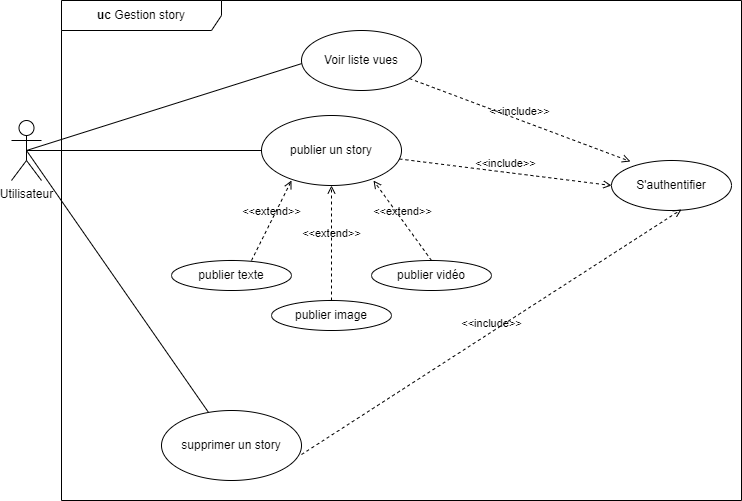

The diagram above was exported from draw.io. Its source (the exported page's mxGraphModel, read from the mxfile embedded in the PNG):
<mxGraphModel dx="1434" dy="836" grid="1" gridSize="10" guides="1" tooltips="1" connect="1" arrows="1" fold="1" page="1" pageScale="1" pageWidth="827" pageHeight="1169" math="0" shadow="0">
  <root>
    <mxCell id="0" />
    <mxCell id="1" parent="0" />
    <mxCell id="64h6jpxEdhvU-3GYfL0T-1" value="Utilisateur" style="shape=umlActor;verticalLabelPosition=bottom;verticalAlign=top;html=1;outlineConnect=0;" vertex="1" parent="1">
      <mxGeometry x="40" y="300" width="30" height="60" as="geometry" />
    </mxCell>
    <mxCell id="64h6jpxEdhvU-3GYfL0T-4" value="" style="endArrow=none;html=1;rounded=0;exitX=0.5;exitY=0.5;exitDx=0;exitDy=0;exitPerimeter=0;" edge="1" parent="1" source="64h6jpxEdhvU-3GYfL0T-1">
      <mxGeometry width="50" height="50" relative="1" as="geometry">
        <mxPoint x="140" y="338.691304347826" as="sourcePoint" />
        <mxPoint x="290" y="330" as="targetPoint" />
      </mxGeometry>
    </mxCell>
    <mxCell id="64h6jpxEdhvU-3GYfL0T-5" value="publier un story" style="ellipse;whiteSpace=wrap;html=1;" vertex="1" parent="1">
      <mxGeometry x="290" y="295" width="140" height="70" as="geometry" />
    </mxCell>
    <mxCell id="64h6jpxEdhvU-3GYfL0T-6" value="&amp;lt;&amp;lt;extend&amp;gt;&amp;gt;" style="html=1;verticalAlign=bottom;labelBackgroundColor=none;endArrow=open;endFill=0;dashed=1;rounded=0;" edge="1" parent="1">
      <mxGeometry width="160" relative="1" as="geometry">
        <mxPoint x="280" y="440" as="sourcePoint" />
        <mxPoint x="320" y="360" as="targetPoint" />
      </mxGeometry>
    </mxCell>
    <mxCell id="64h6jpxEdhvU-3GYfL0T-7" value="publier texte" style="ellipse;whiteSpace=wrap;html=1;" vertex="1" parent="1">
      <mxGeometry x="200" y="440" width="120" height="30" as="geometry" />
    </mxCell>
    <mxCell id="64h6jpxEdhvU-3GYfL0T-8" value="publier vidéo" style="ellipse;whiteSpace=wrap;html=1;" vertex="1" parent="1">
      <mxGeometry x="400" y="440" width="120" height="30" as="geometry" />
    </mxCell>
    <mxCell id="64h6jpxEdhvU-3GYfL0T-9" value="publier image" style="ellipse;whiteSpace=wrap;html=1;" vertex="1" parent="1">
      <mxGeometry x="300" y="480" width="120" height="30" as="geometry" />
    </mxCell>
    <mxCell id="64h6jpxEdhvU-3GYfL0T-10" value="&amp;lt;&amp;lt;extend&amp;gt;&amp;gt;" style="html=1;verticalAlign=bottom;labelBackgroundColor=none;endArrow=open;endFill=0;dashed=1;rounded=0;entryX=0.5;entryY=1;entryDx=0;entryDy=0;" edge="1" parent="1" target="64h6jpxEdhvU-3GYfL0T-5">
      <mxGeometry width="160" relative="1" as="geometry">
        <mxPoint x="360" y="480" as="sourcePoint" />
        <mxPoint x="370" y="380" as="targetPoint" />
      </mxGeometry>
    </mxCell>
    <mxCell id="64h6jpxEdhvU-3GYfL0T-11" value="&amp;lt;&amp;lt;extend&amp;gt;&amp;gt;" style="html=1;verticalAlign=bottom;labelBackgroundColor=none;endArrow=open;endFill=0;dashed=1;rounded=0;entryX=0.8;entryY=0.929;entryDx=0;entryDy=0;entryPerimeter=0;" edge="1" parent="1" target="64h6jpxEdhvU-3GYfL0T-5">
      <mxGeometry width="160" relative="1" as="geometry">
        <mxPoint x="460" y="440" as="sourcePoint" />
        <mxPoint x="580" y="440" as="targetPoint" />
      </mxGeometry>
    </mxCell>
    <mxCell id="64h6jpxEdhvU-3GYfL0T-12" value="" style="endArrow=none;html=1;rounded=0;exitX=0.5;exitY=0.5;exitDx=0;exitDy=0;exitPerimeter=0;" edge="1" parent="1" source="64h6jpxEdhvU-3GYfL0T-1" target="64h6jpxEdhvU-3GYfL0T-13">
      <mxGeometry width="50" height="50" relative="1" as="geometry">
        <mxPoint x="210" y="270" as="sourcePoint" />
        <mxPoint x="345" y="240" as="targetPoint" />
      </mxGeometry>
    </mxCell>
    <mxCell id="64h6jpxEdhvU-3GYfL0T-13" value="supprimer un story" style="ellipse;whiteSpace=wrap;html=1;" vertex="1" parent="1">
      <mxGeometry x="190" y="590" width="140" height="70" as="geometry" />
    </mxCell>
    <mxCell id="64h6jpxEdhvU-3GYfL0T-14" value="" style="endArrow=none;html=1;rounded=0;exitX=0.5;exitY=0.5;exitDx=0;exitDy=0;exitPerimeter=0;" edge="1" parent="1" source="64h6jpxEdhvU-3GYfL0T-1">
      <mxGeometry width="50" height="50" relative="1" as="geometry">
        <mxPoint x="330" y="39" as="sourcePoint" />
        <mxPoint x="340" y="240" as="targetPoint" />
      </mxGeometry>
    </mxCell>
    <mxCell id="64h6jpxEdhvU-3GYfL0T-15" value="Voir liste vues" style="ellipse;whiteSpace=wrap;html=1;" vertex="1" parent="1">
      <mxGeometry x="330" y="210" width="120" height="60" as="geometry" />
    </mxCell>
    <mxCell id="64h6jpxEdhvU-3GYfL0T-16" value="S'authentifier" style="ellipse;whiteSpace=wrap;html=1;" vertex="1" parent="1">
      <mxGeometry x="640" y="340" width="120" height="50" as="geometry" />
    </mxCell>
    <mxCell id="64h6jpxEdhvU-3GYfL0T-17" value="&amp;lt;&amp;lt;include&amp;gt;&amp;gt;" style="html=1;verticalAlign=bottom;labelBackgroundColor=none;endArrow=open;endFill=0;dashed=1;rounded=0;entryX=0.158;entryY=0.02;entryDx=0;entryDy=0;entryPerimeter=0;" edge="1" parent="1" source="64h6jpxEdhvU-3GYfL0T-15" target="64h6jpxEdhvU-3GYfL0T-16">
      <mxGeometry width="160" relative="1" as="geometry">
        <mxPoint x="520" y="270" as="sourcePoint" />
        <mxPoint x="680" y="270" as="targetPoint" />
      </mxGeometry>
    </mxCell>
    <mxCell id="64h6jpxEdhvU-3GYfL0T-18" value="&amp;lt;&amp;lt;include&amp;gt;&amp;gt;" style="html=1;verticalAlign=bottom;labelBackgroundColor=none;endArrow=open;endFill=0;dashed=1;rounded=0;entryX=0.583;entryY=0.98;entryDx=0;entryDy=0;entryPerimeter=0;exitX=1;exitY=0.629;exitDx=0;exitDy=0;exitPerimeter=0;" edge="1" parent="1" source="64h6jpxEdhvU-3GYfL0T-13" target="64h6jpxEdhvU-3GYfL0T-16">
      <mxGeometry width="160" relative="1" as="geometry">
        <mxPoint x="400" y="660" as="sourcePoint" />
        <mxPoint x="621" y="743" as="targetPoint" />
      </mxGeometry>
    </mxCell>
    <mxCell id="64h6jpxEdhvU-3GYfL0T-19" value="&amp;lt;&amp;lt;include&amp;gt;&amp;gt;" style="html=1;verticalAlign=bottom;labelBackgroundColor=none;endArrow=open;endFill=0;dashed=1;rounded=0;entryX=0;entryY=0.5;entryDx=0;entryDy=0;" edge="1" parent="1" source="64h6jpxEdhvU-3GYfL0T-5" target="64h6jpxEdhvU-3GYfL0T-16">
      <mxGeometry width="160" relative="1" as="geometry">
        <mxPoint x="440" y="288.5" as="sourcePoint" />
        <mxPoint x="661" y="371.5" as="targetPoint" />
      </mxGeometry>
    </mxCell>
    <mxCell id="64h6jpxEdhvU-3GYfL0T-20" value="&lt;b&gt;uc &lt;/b&gt;Gestion story" style="shape=umlFrame;whiteSpace=wrap;html=1;pointerEvents=0;recursiveResize=0;container=1;collapsible=0;width=160;" vertex="1" parent="1">
      <mxGeometry x="90" y="180" width="680" height="500" as="geometry" />
    </mxCell>
  </root>
</mxGraphModel>